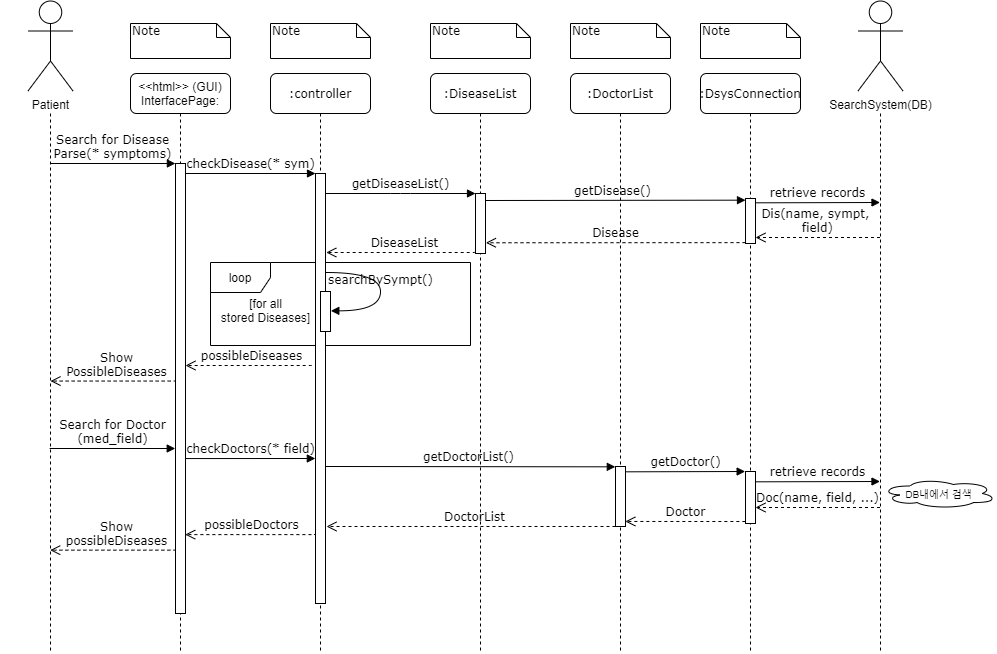

The diagram above was exported from draw.io. Its source (the exported page's mxGraphModel, read from the mxfile embedded in the PNG):
<mxGraphModel dx="2352" dy="590" grid="1" gridSize="10" guides="1" tooltips="1" connect="1" arrows="1" fold="1" page="1" pageScale="1" pageWidth="1100" pageHeight="850" background="#ffffff" math="0" shadow="0">
  <root>
    <mxCell id="0" />
    <mxCell id="1" parent="0" />
    <mxCell id="EWzgRD9cAnKHQx5F5y8_-23" value="possibleDoctors" style="html=1;verticalAlign=bottom;endArrow=open;dashed=1;endSize=8;labelBackgroundColor=none;fontFamily=Verdana;fontSize=12;edgeStyle=elbowEdgeStyle;elbow=vertical;exitX=0.156;exitY=0.485;exitDx=0;exitDy=0;exitPerimeter=0;" edge="1" parent="1">
      <mxGeometry relative="1" as="geometry">
        <mxPoint x="154.72" y="541.1" as="targetPoint" />
        <Array as="points">
          <mxPoint x="279.72" y="541.1" />
          <mxPoint x="254.59000000000003" y="541.31" />
        </Array>
        <mxPoint x="286.28" y="540.0000000000001" as="sourcePoint" />
      </mxGeometry>
    </mxCell>
    <mxCell id="EWzgRD9cAnKHQx5F5y8_-24" value="Show&lt;br&gt;possibleDiseases" style="html=1;verticalAlign=bottom;endArrow=open;dashed=1;endSize=8;labelBackgroundColor=none;fontFamily=Verdana;fontSize=12;edgeStyle=elbowEdgeStyle;elbow=vertical;exitX=0.156;exitY=0.485;exitDx=0;exitDy=0;exitPerimeter=0;" edge="1" parent="1">
      <mxGeometry relative="1" as="geometry">
        <mxPoint x="19.72" y="556.6499999999997" as="targetPoint" />
        <Array as="points">
          <mxPoint x="144.72" y="556.65" />
          <mxPoint x="119.59" y="556.86" />
        </Array>
        <mxPoint x="151.27999999999994" y="555.5500000000003" as="sourcePoint" />
      </mxGeometry>
    </mxCell>
    <mxCell id="EWzgRD9cAnKHQx5F5y8_-20" value="getDoctorList()" style="html=1;verticalAlign=bottom;endArrow=block;entryX=-0.22;entryY=0.167;labelBackgroundColor=none;fontFamily=Verdana;fontSize=12;edgeStyle=elbowEdgeStyle;elbow=vertical;entryDx=0;entryDy=0;entryPerimeter=0;exitX=0.5;exitY=0.693;exitDx=0;exitDy=0;exitPerimeter=0;" edge="1" parent="1">
      <mxGeometry relative="1" as="geometry">
        <mxPoint x="292" y="472.99" as="sourcePoint" />
        <mxPoint x="584.8000000000002" y="473.02" as="targetPoint" />
      </mxGeometry>
    </mxCell>
    <mxCell id="EWzgRD9cAnKHQx5F5y8_-9" value="possibleDiseases" style="html=1;verticalAlign=bottom;endArrow=open;dashed=1;endSize=8;labelBackgroundColor=none;fontFamily=Verdana;fontSize=12;edgeStyle=elbowEdgeStyle;elbow=vertical;exitX=0.156;exitY=0.485;exitDx=0;exitDy=0;exitPerimeter=0;" edge="1" parent="1">
      <mxGeometry relative="1" as="geometry">
        <mxPoint x="155" y="372" as="targetPoint" />
        <Array as="points">
          <mxPoint x="280" y="372" />
          <mxPoint x="254.87" y="372.21" />
        </Array>
        <mxPoint x="286.55999999999995" y="370.9000000000001" as="sourcePoint" />
      </mxGeometry>
    </mxCell>
    <mxCell id="EWzgRD9cAnKHQx5F5y8_-12" value="getDisease()" style="html=1;verticalAlign=bottom;endArrow=block;labelBackgroundColor=none;fontFamily=Verdana;fontSize=12;edgeStyle=elbowEdgeStyle;elbow=vertical;" edge="1" parent="1">
      <mxGeometry relative="1" as="geometry">
        <mxPoint x="450" y="207" as="sourcePoint" />
        <mxPoint x="715" y="207" as="targetPoint" />
      </mxGeometry>
    </mxCell>
    <mxCell id="2WJHfaqeJIH-B89SLFSa-9" value="DiseaseList" style="html=1;verticalAlign=bottom;endArrow=open;dashed=1;endSize=8;labelBackgroundColor=none;fontFamily=Verdana;fontSize=12;edgeStyle=elbowEdgeStyle;elbow=vertical;entryX=1.077;entryY=0.24;entryDx=0;entryDy=0;entryPerimeter=0;" parent="1" edge="1">
      <mxGeometry relative="1" as="geometry">
        <mxPoint x="295.77" y="258.59999999999997" as="targetPoint" />
        <Array as="points">
          <mxPoint x="380" y="259" />
          <mxPoint x="374" y="227" />
          <mxPoint x="404" y="227" />
        </Array>
        <mxPoint x="450" y="257.00000000000006" as="sourcePoint" />
      </mxGeometry>
    </mxCell>
    <mxCell id="EWzgRD9cAnKHQx5F5y8_-10" value="Show&lt;br&gt;PossibleDiseases" style="html=1;verticalAlign=bottom;endArrow=open;dashed=1;endSize=8;labelBackgroundColor=none;fontFamily=Verdana;fontSize=12;edgeStyle=elbowEdgeStyle;elbow=vertical;exitX=0.156;exitY=0.485;exitDx=0;exitDy=0;exitPerimeter=0;" edge="1" parent="1">
      <mxGeometry relative="1" as="geometry">
        <mxPoint x="20" y="387.55" as="targetPoint" />
        <Array as="points">
          <mxPoint x="145" y="387.55" />
          <mxPoint x="119.87" y="387.76" />
        </Array>
        <mxPoint x="151.55999999999995" y="386.4500000000001" as="sourcePoint" />
      </mxGeometry>
    </mxCell>
    <mxCell id="EWzgRD9cAnKHQx5F5y8_-6" value="loop" style="shape=umlFrame;whiteSpace=wrap;html=1;" vertex="1" parent="1">
      <mxGeometry x="180" y="269" width="260" height="83" as="geometry" />
    </mxCell>
    <mxCell id="7baba1c4bc27f4b0-2" value=":controller" style="shape=umlLifeline;perimeter=lifelinePerimeter;whiteSpace=wrap;html=1;container=1;collapsible=0;recursiveResize=0;outlineConnect=0;rounded=1;shadow=0;comic=0;labelBackgroundColor=none;strokeWidth=1;fontFamily=Verdana;fontSize=12;align=center;" parent="1" vertex="1">
      <mxGeometry x="240" y="80" width="100" height="580" as="geometry" />
    </mxCell>
    <mxCell id="7baba1c4bc27f4b0-10" value="" style="html=1;points=[];perimeter=orthogonalPerimeter;rounded=0;shadow=0;comic=0;labelBackgroundColor=none;strokeWidth=1;fontFamily=Verdana;fontSize=12;align=center;" parent="7baba1c4bc27f4b0-2" vertex="1">
      <mxGeometry x="45" y="100" width="10" height="430" as="geometry" />
    </mxCell>
    <mxCell id="7baba1c4bc27f4b0-3" value=":DiseaseList" style="shape=umlLifeline;perimeter=lifelinePerimeter;whiteSpace=wrap;html=1;container=1;collapsible=0;recursiveResize=0;outlineConnect=0;rounded=1;shadow=0;comic=0;labelBackgroundColor=none;strokeWidth=1;fontFamily=Verdana;fontSize=12;align=center;" parent="1" vertex="1">
      <mxGeometry x="400" y="80" width="100" height="580" as="geometry" />
    </mxCell>
    <mxCell id="7baba1c4bc27f4b0-13" value="" style="html=1;points=[];perimeter=orthogonalPerimeter;rounded=0;shadow=0;comic=0;labelBackgroundColor=none;strokeWidth=1;fontFamily=Verdana;fontSize=12;align=center;" parent="7baba1c4bc27f4b0-3" vertex="1">
      <mxGeometry x="45" y="120" width="10" height="60" as="geometry" />
    </mxCell>
    <mxCell id="7baba1c4bc27f4b0-4" value=":DoctorList" style="shape=umlLifeline;perimeter=lifelinePerimeter;whiteSpace=wrap;html=1;container=1;collapsible=0;recursiveResize=0;outlineConnect=0;rounded=1;shadow=0;comic=0;labelBackgroundColor=none;strokeWidth=1;fontFamily=Verdana;fontSize=12;align=center;" parent="1" vertex="1">
      <mxGeometry x="540" y="80" width="100" height="580" as="geometry" />
    </mxCell>
    <mxCell id="7baba1c4bc27f4b0-7" value=":DsysConnection" style="shape=umlLifeline;perimeter=lifelinePerimeter;whiteSpace=wrap;html=1;container=1;collapsible=0;recursiveResize=0;outlineConnect=0;rounded=1;shadow=0;comic=0;labelBackgroundColor=none;strokeWidth=1;fontFamily=Verdana;fontSize=12;align=center;" parent="1" vertex="1">
      <mxGeometry x="670" y="80" width="100" height="580" as="geometry" />
    </mxCell>
    <mxCell id="7baba1c4bc27f4b0-8" value="&lt;font face=&quot;Helvetica&quot;&gt;&amp;lt;&amp;lt;html&amp;gt;&amp;gt; (GUI)&lt;br&gt;InterfacePage:&lt;/font&gt;" style="shape=umlLifeline;perimeter=lifelinePerimeter;whiteSpace=wrap;html=1;container=1;collapsible=0;recursiveResize=0;outlineConnect=0;rounded=1;shadow=0;comic=0;labelBackgroundColor=none;strokeWidth=1;fontFamily=Verdana;fontSize=12;align=center;" parent="1" vertex="1">
      <mxGeometry x="100" y="80" width="100" height="580" as="geometry" />
    </mxCell>
    <mxCell id="7baba1c4bc27f4b0-9" value="" style="html=1;points=[];perimeter=orthogonalPerimeter;rounded=0;shadow=0;comic=0;labelBackgroundColor=none;strokeWidth=1;fontFamily=Verdana;fontSize=12;align=center;" parent="7baba1c4bc27f4b0-8" vertex="1">
      <mxGeometry x="45" y="90" width="10" height="450" as="geometry" />
    </mxCell>
    <mxCell id="7baba1c4bc27f4b0-16" value="" style="html=1;points=[];perimeter=orthogonalPerimeter;rounded=0;shadow=0;comic=0;labelBackgroundColor=none;strokeWidth=1;fontFamily=Verdana;fontSize=12;align=center;" parent="1" vertex="1">
      <mxGeometry x="585" y="473" width="10" height="60" as="geometry" />
    </mxCell>
    <mxCell id="7baba1c4bc27f4b0-11" value="checkDisease(* sym)" style="html=1;verticalAlign=bottom;endArrow=block;entryX=0;entryY=0;labelBackgroundColor=none;fontFamily=Verdana;fontSize=12;edgeStyle=elbowEdgeStyle;elbow=vertical;" parent="1" source="7baba1c4bc27f4b0-9" target="7baba1c4bc27f4b0-10" edge="1">
      <mxGeometry relative="1" as="geometry">
        <mxPoint x="220" y="190" as="sourcePoint" />
      </mxGeometry>
    </mxCell>
    <mxCell id="7baba1c4bc27f4b0-14" value="getDiseaseList()" style="html=1;verticalAlign=bottom;endArrow=block;entryX=0;entryY=0;labelBackgroundColor=none;fontFamily=Verdana;fontSize=12;edgeStyle=elbowEdgeStyle;elbow=vertical;" parent="1" source="7baba1c4bc27f4b0-10" target="7baba1c4bc27f4b0-13" edge="1">
      <mxGeometry relative="1" as="geometry">
        <mxPoint x="370" y="200" as="sourcePoint" />
      </mxGeometry>
    </mxCell>
    <mxCell id="7baba1c4bc27f4b0-40" value="Note" style="shape=note;whiteSpace=wrap;html=1;size=14;verticalAlign=top;align=left;spacingTop=-6;rounded=0;shadow=0;comic=0;labelBackgroundColor=none;strokeWidth=1;fontFamily=Verdana;fontSize=12" parent="1" vertex="1">
      <mxGeometry x="100" y="30" width="100" height="35" as="geometry" />
    </mxCell>
    <mxCell id="7baba1c4bc27f4b0-41" value="Note" style="shape=note;whiteSpace=wrap;html=1;size=14;verticalAlign=top;align=left;spacingTop=-6;rounded=0;shadow=0;comic=0;labelBackgroundColor=none;strokeWidth=1;fontFamily=Verdana;fontSize=12" parent="1" vertex="1">
      <mxGeometry x="240" y="30" width="100" height="35" as="geometry" />
    </mxCell>
    <mxCell id="7baba1c4bc27f4b0-42" value="Note" style="shape=note;whiteSpace=wrap;html=1;size=14;verticalAlign=top;align=left;spacingTop=-6;rounded=0;shadow=0;comic=0;labelBackgroundColor=none;strokeWidth=1;fontFamily=Verdana;fontSize=12" parent="1" vertex="1">
      <mxGeometry x="400" y="30" width="100" height="35" as="geometry" />
    </mxCell>
    <mxCell id="7baba1c4bc27f4b0-43" value="Note" style="shape=note;whiteSpace=wrap;html=1;size=14;verticalAlign=top;align=left;spacingTop=-6;rounded=0;shadow=0;comic=0;labelBackgroundColor=none;strokeWidth=1;fontFamily=Verdana;fontSize=12" parent="1" vertex="1">
      <mxGeometry x="540" y="30" width="100" height="35" as="geometry" />
    </mxCell>
    <mxCell id="7baba1c4bc27f4b0-46" value="Note" style="shape=note;whiteSpace=wrap;html=1;size=14;verticalAlign=top;align=left;spacingTop=-6;rounded=0;shadow=0;comic=0;labelBackgroundColor=none;strokeWidth=1;fontFamily=Verdana;fontSize=12" parent="1" vertex="1">
      <mxGeometry x="670" y="30" width="100" height="35" as="geometry" />
    </mxCell>
    <mxCell id="2WJHfaqeJIH-B89SLFSa-1" value="" style="shape=umlLifeline;perimeter=lifelinePerimeter;whiteSpace=wrap;html=1;container=0;collapsible=0;recursiveResize=0;outlineConnect=0;rounded=1;shadow=0;comic=0;labelBackgroundColor=none;strokeWidth=1;fontFamily=Verdana;fontSize=12;align=center;size=0;" parent="1" vertex="1">
      <mxGeometry x="-30" y="120" width="100" height="540" as="geometry" />
    </mxCell>
    <mxCell id="2WJHfaqeJIH-B89SLFSa-3" value="Patient" style="shape=umlActor;verticalLabelPosition=bottom;verticalAlign=top;html=1;outlineConnect=0;" parent="1" vertex="1">
      <mxGeometry x="-2.5" y="7.5" width="45" height="90" as="geometry" />
    </mxCell>
    <mxCell id="2WJHfaqeJIH-B89SLFSa-4" value="" style="shape=umlLifeline;perimeter=lifelinePerimeter;whiteSpace=wrap;html=1;container=0;collapsible=0;recursiveResize=0;outlineConnect=0;rounded=1;shadow=0;comic=0;labelBackgroundColor=none;strokeWidth=1;fontFamily=Verdana;fontSize=12;align=center;size=0;" parent="1" vertex="1">
      <mxGeometry x="800" y="120" width="100" height="540" as="geometry" />
    </mxCell>
    <mxCell id="2WJHfaqeJIH-B89SLFSa-5" value="SearchSystem(DB)" style="shape=umlActor;verticalLabelPosition=bottom;verticalAlign=top;html=1;outlineConnect=0;" parent="1" vertex="1">
      <mxGeometry x="827.5" y="7.5" width="45" height="90" as="geometry" />
    </mxCell>
    <mxCell id="2WJHfaqeJIH-B89SLFSa-7" value="Search for Disease&lt;br&gt;Parse(* symptoms)" style="html=1;verticalAlign=bottom;endArrow=block;labelBackgroundColor=none;fontFamily=Verdana;fontSize=12;edgeStyle=elbowEdgeStyle;elbow=vertical;entryX=-0.011;entryY=0.001;entryDx=0;entryDy=0;entryPerimeter=0;" parent="1" source="2WJHfaqeJIH-B89SLFSa-1" target="7baba1c4bc27f4b0-9" edge="1">
      <mxGeometry relative="1" as="geometry">
        <mxPoint x="165" y="190.05882352941182" as="sourcePoint" />
        <mxPoint x="140" y="190" as="targetPoint" />
        <Array as="points">
          <mxPoint x="120" y="170" />
        </Array>
      </mxGeometry>
    </mxCell>
    <mxCell id="2WJHfaqeJIH-B89SLFSa-20" value="" style="html=1;points=[];perimeter=orthogonalPerimeter;rounded=0;shadow=0;comic=0;labelBackgroundColor=none;strokeColor=#000000;strokeWidth=1;fillColor=#FFFFFF;fontFamily=Verdana;fontSize=12;fontColor=#000000;align=center;" parent="1" vertex="1">
      <mxGeometry x="715" y="478" width="10" height="52" as="geometry" />
    </mxCell>
    <mxCell id="2WJHfaqeJIH-B89SLFSa-18" value="getDoctor()" style="html=1;verticalAlign=bottom;endArrow=block;labelBackgroundColor=none;fontFamily=Verdana;fontSize=12;edgeStyle=elbowEdgeStyle;elbow=vertical;exitX=1.1;exitY=0.611;exitDx=0;exitDy=0;exitPerimeter=0;entryX=-0.035;entryY=0.088;entryDx=0;entryDy=0;entryPerimeter=0;" parent="1" edge="1">
      <mxGeometry relative="1" as="geometry">
        <mxPoint x="595" y="478.32000000000005" as="sourcePoint" />
        <mxPoint x="714.6500000000001" y="477.64000000000004" as="targetPoint" />
        <Array as="points">
          <mxPoint x="785" y="478" />
        </Array>
      </mxGeometry>
    </mxCell>
    <mxCell id="2WJHfaqeJIH-B89SLFSa-15" value="Doc(name, field, ...)" style="html=1;verticalAlign=bottom;endArrow=open;dashed=1;endSize=8;labelBackgroundColor=none;fontFamily=Verdana;fontSize=12;" parent="1" edge="1">
      <mxGeometry relative="1" as="geometry">
        <mxPoint x="725" y="514" as="targetPoint" />
        <mxPoint x="849.5" y="514" as="sourcePoint" />
      </mxGeometry>
    </mxCell>
    <mxCell id="2WJHfaqeJIH-B89SLFSa-21" value="retrieve records" style="html=1;verticalAlign=bottom;endArrow=block;labelBackgroundColor=none;fontFamily=Verdana;fontSize=12;edgeStyle=elbowEdgeStyle;elbow=vertical;exitX=1.1;exitY=0.611;exitDx=0;exitDy=0;exitPerimeter=0;" parent="1" edge="1">
      <mxGeometry relative="1" as="geometry">
        <mxPoint x="725" y="488.32000000000005" as="sourcePoint" />
        <mxPoint x="849.5" y="488" as="targetPoint" />
        <Array as="points">
          <mxPoint x="915" y="488" />
        </Array>
      </mxGeometry>
    </mxCell>
    <mxCell id="2WJHfaqeJIH-B89SLFSa-23" value="Doctor" style="html=1;verticalAlign=bottom;endArrow=open;dashed=1;endSize=8;labelBackgroundColor=none;fontFamily=Verdana;fontSize=12;exitX=-0.014;exitY=0.962;exitDx=0;exitDy=0;exitPerimeter=0;entryX=0.983;entryY=0.916;entryDx=0;entryDy=0;entryPerimeter=0;" parent="1" source="2WJHfaqeJIH-B89SLFSa-20" edge="1" target="7baba1c4bc27f4b0-16">
      <mxGeometry relative="1" as="geometry">
        <mxPoint x="595" y="518" as="targetPoint" />
        <mxPoint x="710" y="518" as="sourcePoint" />
      </mxGeometry>
    </mxCell>
    <mxCell id="EWzgRD9cAnKHQx5F5y8_-4" value="" style="html=1;points=[];perimeter=orthogonalPerimeter;rounded=0;shadow=0;comic=0;labelBackgroundColor=none;strokeWidth=1;fontFamily=Verdana;fontSize=12;align=center;" vertex="1" parent="1">
      <mxGeometry x="290" y="298" width="10" height="40" as="geometry" />
    </mxCell>
    <mxCell id="EWzgRD9cAnKHQx5F5y8_-5" value="searchBySympt()" style="html=1;verticalAlign=bottom;endArrow=block;labelBackgroundColor=none;fontFamily=Verdana;fontSize=12;elbow=vertical;edgeStyle=orthogonalEdgeStyle;curved=1;entryX=1;entryY=0.286;entryPerimeter=0;exitX=1.038;exitY=0.345;exitPerimeter=0;" edge="1" parent="1">
      <mxGeometry relative="1" as="geometry">
        <mxPoint x="295.3333333333335" y="279" as="sourcePoint" />
        <mxPoint x="300.3333333333335" y="317.3333333333337" as="targetPoint" />
        <Array as="points">
          <mxPoint x="350" y="279" />
          <mxPoint x="350" y="317" />
        </Array>
      </mxGeometry>
    </mxCell>
    <mxCell id="EWzgRD9cAnKHQx5F5y8_-8" value="[for all&lt;br&gt;stored Diseases]" style="text;html=1;align=center;verticalAlign=middle;resizable=0;points=[];autosize=1;strokeColor=none;" vertex="1" parent="1">
      <mxGeometry x="180" y="302" width="110" height="30" as="geometry" />
    </mxCell>
    <mxCell id="EWzgRD9cAnKHQx5F5y8_-11" value="" style="html=1;points=[];perimeter=orthogonalPerimeter;rounded=0;shadow=0;comic=0;labelBackgroundColor=none;strokeColor=#000000;strokeWidth=1;fillColor=#FFFFFF;fontFamily=Verdana;fontSize=12;fontColor=#000000;align=center;" vertex="1" parent="1">
      <mxGeometry x="715" y="205" width="10" height="45" as="geometry" />
    </mxCell>
    <mxCell id="EWzgRD9cAnKHQx5F5y8_-13" value="Disease" style="html=1;verticalAlign=bottom;endArrow=open;dashed=1;endSize=8;labelBackgroundColor=none;fontFamily=Verdana;fontSize=12;exitX=-0.001;exitY=1.003;exitDx=0;exitDy=0;exitPerimeter=0;entryX=1.039;entryY=0.821;entryDx=0;entryDy=0;entryPerimeter=0;" edge="1" parent="1" target="7baba1c4bc27f4b0-13">
      <mxGeometry relative="1" as="geometry">
        <mxPoint x="460" y="249" as="targetPoint" />
        <mxPoint x="714.9900000000002" y="249.12000000000012" as="sourcePoint" />
      </mxGeometry>
    </mxCell>
    <mxCell id="EWzgRD9cAnKHQx5F5y8_-16" value="Dis(name, sympt, &lt;br&gt;field)" style="html=1;verticalAlign=bottom;endArrow=open;dashed=1;endSize=8;labelBackgroundColor=none;fontFamily=Verdana;fontSize=12;" edge="1" parent="1">
      <mxGeometry relative="1" as="geometry">
        <mxPoint x="725" y="244" as="targetPoint" />
        <mxPoint x="849.5" y="244" as="sourcePoint" />
      </mxGeometry>
    </mxCell>
    <mxCell id="EWzgRD9cAnKHQx5F5y8_-17" value="retrieve records" style="html=1;verticalAlign=bottom;endArrow=block;labelBackgroundColor=none;fontFamily=Verdana;fontSize=12;edgeStyle=elbowEdgeStyle;elbow=vertical;exitX=1.1;exitY=0.611;exitDx=0;exitDy=0;exitPerimeter=0;" edge="1" parent="1">
      <mxGeometry relative="1" as="geometry">
        <mxPoint x="725" y="209.32000000000005" as="sourcePoint" />
        <mxPoint x="849.5" y="209" as="targetPoint" />
        <Array as="points">
          <mxPoint x="915" y="209" />
        </Array>
      </mxGeometry>
    </mxCell>
    <mxCell id="EWzgRD9cAnKHQx5F5y8_-18" value="checkDoctors(* field)" style="html=1;verticalAlign=bottom;endArrow=block;entryX=0;entryY=0;labelBackgroundColor=none;fontFamily=Verdana;fontSize=12;edgeStyle=elbowEdgeStyle;elbow=vertical;" edge="1" parent="1">
      <mxGeometry relative="1" as="geometry">
        <mxPoint x="154.84" y="465.0588235294118" as="sourcePoint" />
        <mxPoint x="284.84" y="465" as="targetPoint" />
      </mxGeometry>
    </mxCell>
    <mxCell id="EWzgRD9cAnKHQx5F5y8_-19" value="Search for Doctor&lt;br&gt;(med_field)" style="html=1;verticalAlign=bottom;endArrow=block;labelBackgroundColor=none;fontFamily=Verdana;fontSize=12;edgeStyle=elbowEdgeStyle;elbow=vertical;entryX=-0.011;entryY=0.001;entryDx=0;entryDy=0;entryPerimeter=0;" edge="1" parent="1">
      <mxGeometry relative="1" as="geometry">
        <mxPoint x="19.16352941176464" y="455" as="sourcePoint" />
        <mxPoint x="144.72999999999988" y="455.45000000000005" as="targetPoint" />
        <Array as="points">
          <mxPoint x="119.84" y="455" />
        </Array>
      </mxGeometry>
    </mxCell>
    <mxCell id="EWzgRD9cAnKHQx5F5y8_-21" value="DoctorList" style="html=1;verticalAlign=bottom;endArrow=open;dashed=1;endSize=8;labelBackgroundColor=none;fontFamily=Verdana;fontSize=12;exitX=-0.001;exitY=1.003;exitDx=0;exitDy=0;exitPerimeter=0;" edge="1" parent="1">
      <mxGeometry relative="1" as="geometry">
        <mxPoint x="296" y="533" as="targetPoint" />
        <mxPoint x="591.0000000000002" y="533.0000000000001" as="sourcePoint" />
      </mxGeometry>
    </mxCell>
    <mxCell id="EWzgRD9cAnKHQx5F5y8_-25" value="&lt;span style=&quot;font-size: 8px&quot;&gt;DB내에서 검색&lt;br&gt;&lt;/span&gt;" style="ellipse;shape=cloud;whiteSpace=wrap;html=1;" vertex="1" parent="1">
      <mxGeometry x="851" y="485" width="115" height="30" as="geometry" />
    </mxCell>
  </root>
</mxGraphModel>